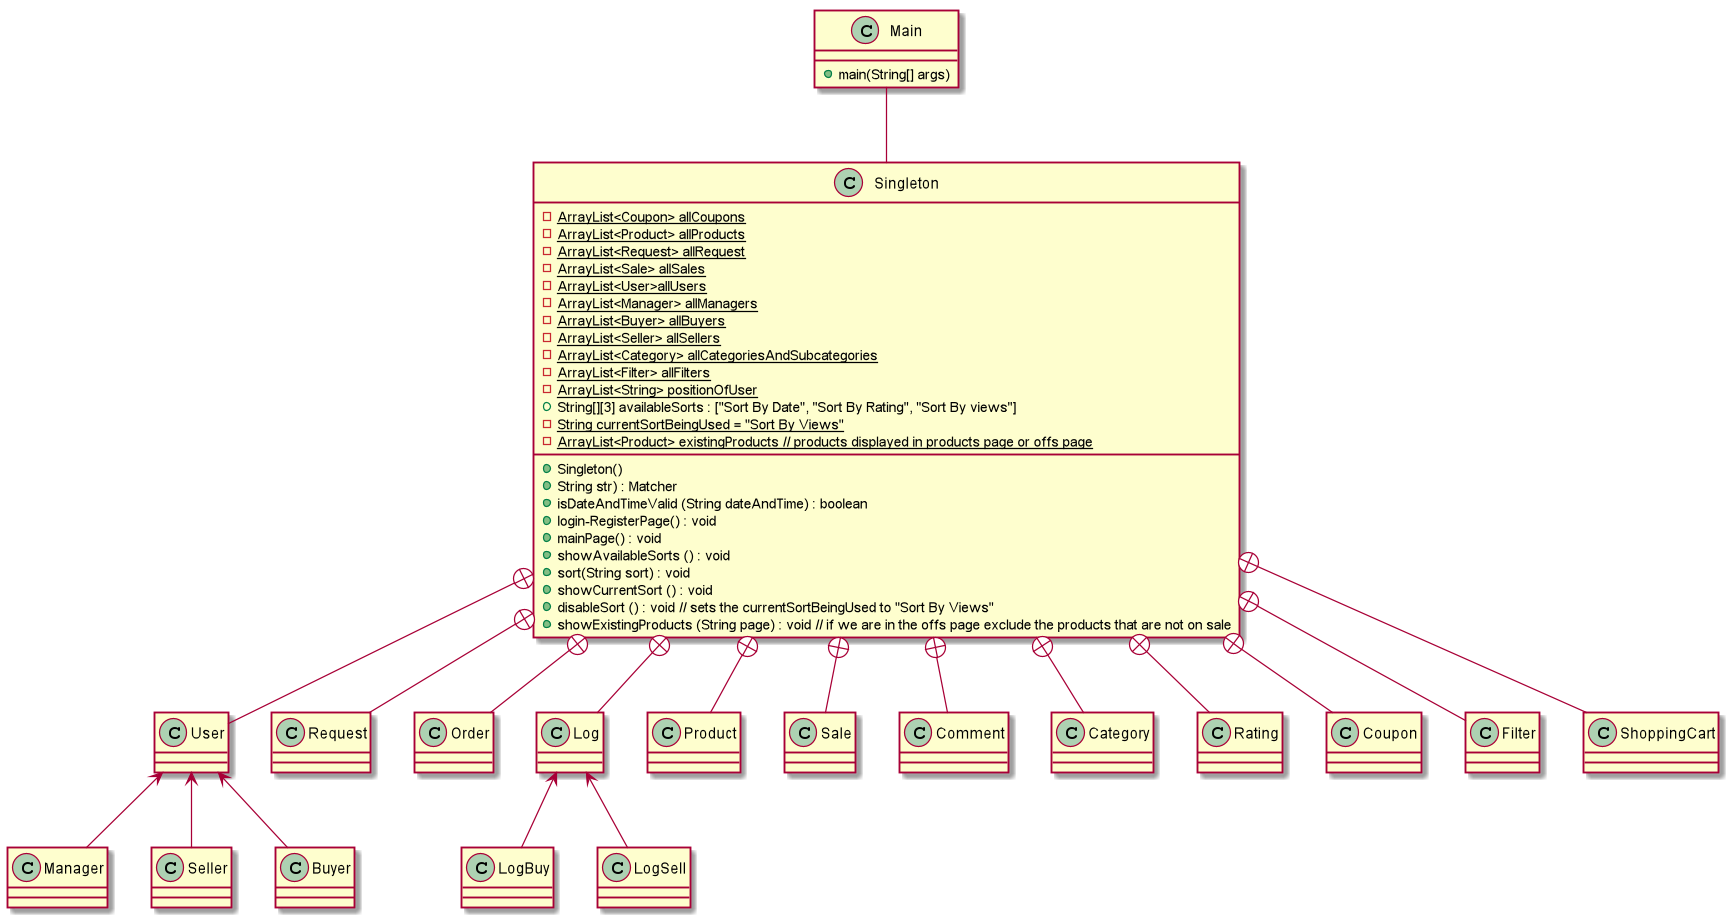

The diagram above was rendered by PlantUML. Its source (embedded in the PNG):
@startuml
class Main
class Singleton
Main -- Singleton
Singleton +-- User
User <-- Manager
User <-- Seller
User <-- Buyer
Singleton +-- Request
Singleton +-- Order
Singleton +-- Log
Log <-- LogBuy
Log <-- LogSell
Singleton +-- Product
Singleton +-- Sale
Singleton +-- Comment
Singleton +-- Category
Singleton +-- Rating
Singleton +-- Coupon
Singleton +-- Filter
Singleton +-- ShoppingCart

class Main {
    +main(String[] args)
}

class Singleton {
    -{static} ArrayList<Coupon> allCoupons
    -{static} ArrayList<Product> allProducts
    -{static} ArrayList<Request> allRequest
    -{static} ArrayList<Sale> allSales
    -{static} ArrayList<User>allUsers
    -{static} ArrayList<Manager> allManagers
    -{static} ArrayList<Buyer> allBuyers
    -{static} ArrayList<Seller> allSellers
    -{static} ArrayList<Category> allCategoriesAndSubcategories
    -{static} ArrayList<Filter> allFilters
    -{static} ArrayList<String> positionOfUser
    +String[][3] availableSorts : ["Sort By Date", "Sort By Rating", "Sort By views"]
    -{static} String currentSortBeingUsed = "Sort By Views"
    -{static} ArrayList<Product> existingProducts // products displayed in products page or offs page
    +Singleton()
    +String str) : Matcher
    +isDateAndTimeValid (String dateAndTime) : boolean
    +login-RegisterPage() : void
    +mainPage() : void
    +showAvailableSorts () : void
    +sort(String sort) : void
    +showCurrentSort () : void
    +disableSort () : void // sets the currentSortBeingUsed to "Sort By Views"
    +showExistingProducts (String page) : void // if we are in the offs page exclude the products that are not on sale
}


@enduml